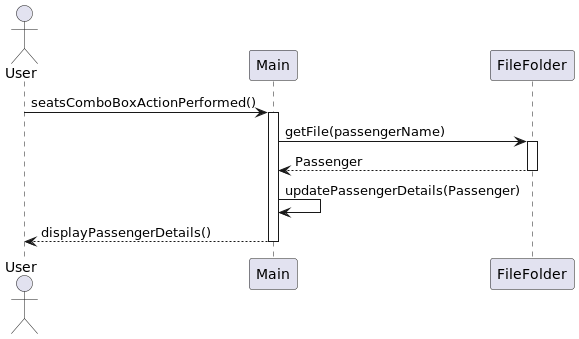

The diagram above was rendered by PlantUML. Its source (embedded in the PNG):
@startuml
actor User
participant "Main" as M
participant "FileFolder" as FF

User -> M : seatsComboBoxActionPerformed()
activate M
M -> FF : getFile(passengerName)
activate FF
FF --> M : Passenger
deactivate FF
M -> M : updatePassengerDetails(Passenger)
M --> User : displayPassengerDetails()
deactivate M
@enduml